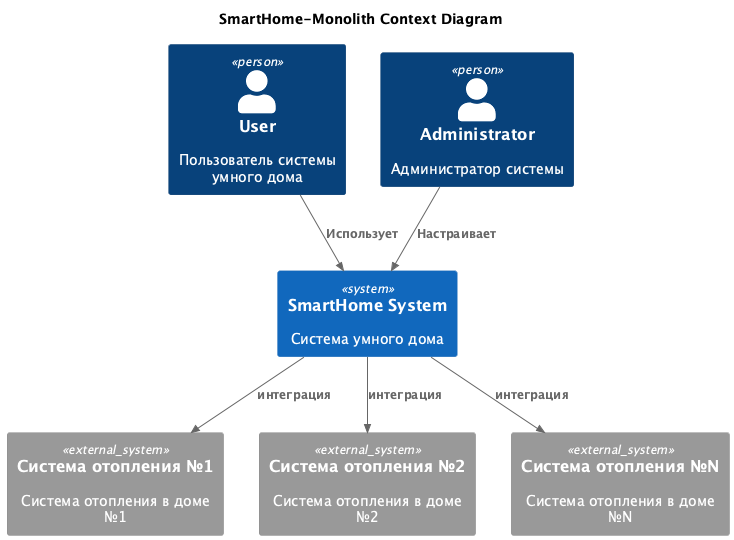

The diagram above was rendered by PlantUML. Its source (embedded in the PNG):
@startuml

!include https://raw.githubusercontent.com/plantuml-stdlib/C4-PlantUML/master/C4_Context.puml

title SmartHome-Monolith Context Diagram

top to bottom direction

Person(user, "User", "Пользователь системы умного дома")
Person(admin, "Administrator", "Администратор системы")
System(SmartHomeSystem, "SmartHome System", "Система умного дома")

System_Ext(HeatingSystem1, "Система отопления №1", "Система отопления в доме №1")
System_Ext(HeatingSystem2, "Система отопления №2", "Система отопления в доме №2")
System_Ext(HeatingSystemN, "Система отопления №N", "Система отопления в доме №N")

Rel(user, SmartHomeSystem, "Использует")
Rel(admin,SmartHomeSystem,"Настраивает")
Rel(SmartHomeSystem,HeatingSystem1,"интеграция")
Rel(SmartHomeSystem,HeatingSystem2,"интеграция")
Rel(SmartHomeSystem,HeatingSystemN,"интеграция")

@enduml